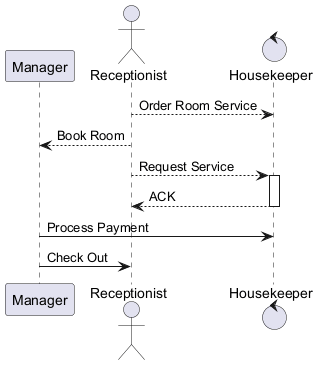

The diagram above was rendered by PlantUML. Its source (embedded in the PNG):
@startuml
skinparam backgroundColor #FFFFFF
skinparam classBackgroundColor #F1F8E9
skinparam classBorderColor #33691E
participant "Manager" as M
actor "Receptionist" as R
control "Housekeeper" as H
R --> H : Order Room Service
R --> M : Book Room
R --> H : Request Service
activate H
H --> R : ACK
deactivate H
M -> H : Process Payment
M -> R : Check Out
@enduml